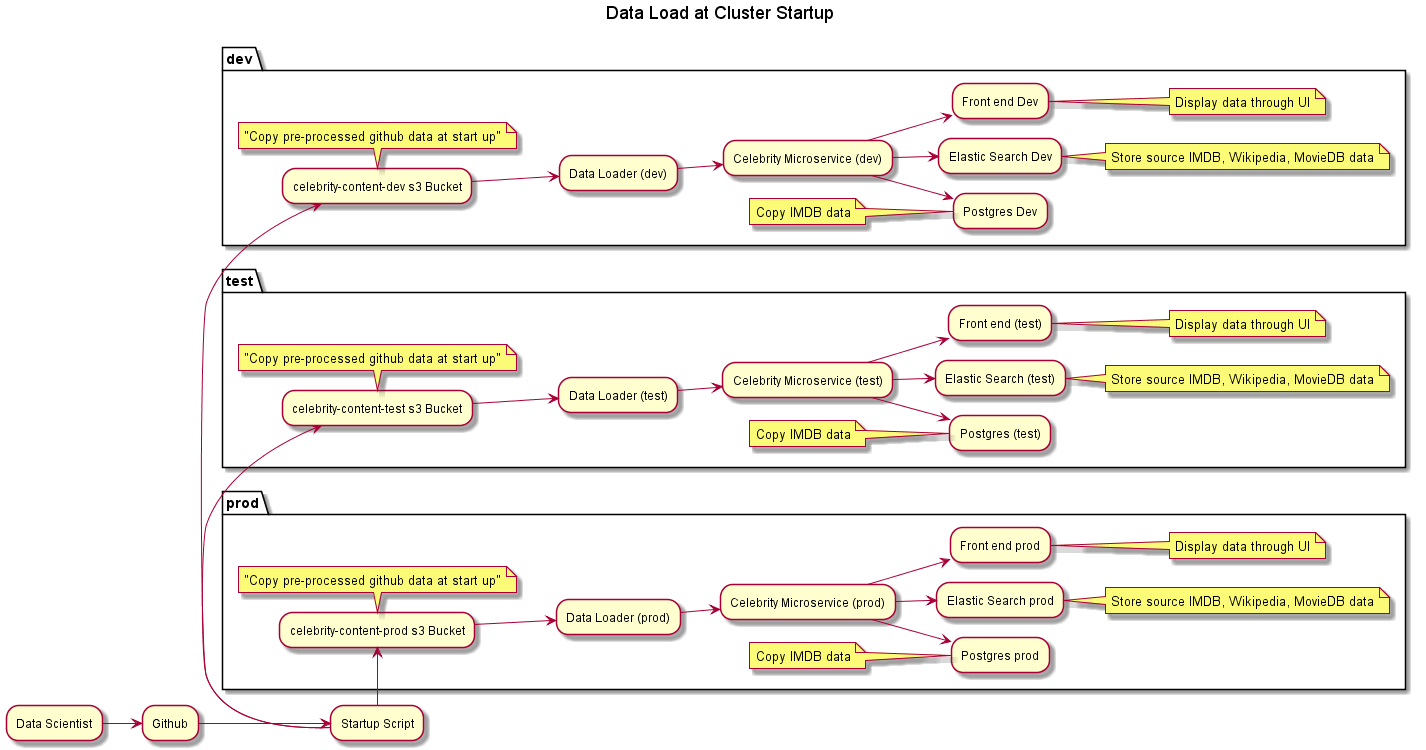

The diagram above was rendered by PlantUML. Its source (embedded in the PNG):
@startuml
Title Data Load at Cluster Startup

left to right direction

"Data Scientist" --> Github

Github --> "Startup Script" 

Partition prod {
    "Startup Script" -> "celebrity-content-prod s3 Bucket"
    note bottom: "Copy pre-processed github data at start up"
    "celebrity-content-prod s3 Bucket" --> "Data Loader (prod)"
    "Data Loader (prod)" --> "Celebrity Microservice (prod)"
    "Celebrity Microservice (prod)" --> "Elastic Search prod"  
     note right: Store source IMDB, Wikipedia, MovieDB data
    "Celebrity Microservice (prod)" --> "Postgres prod"
    note left: Copy IMDB data
    "Celebrity Microservice (prod)" --> "Front end prod" 
    note right: Display data through UI
}


Partition test {
    "Startup Script" -> "celebrity-content-test s3 Bucket"
    note bottom: "Copy pre-processed github data at start up"
    "celebrity-content-test s3 Bucket" --> "Data Loader (test)"
    "Data Loader (test)" --> "Celebrity Microservice (test)"
    "Celebrity Microservice (test)" --> "Elastic Search (test)"  
     note right: Store source IMDB, Wikipedia, MovieDB data
    "Celebrity Microservice (test)" --> "Postgres (test)"
    note left: Copy IMDB data
    "Celebrity Microservice (test)" --> "Front end (test)" 
    note right: Display data through UI
}


Partition dev {
    "Startup Script" -> "celebrity-content-dev s3 Bucket"
    note bottom: "Copy pre-processed github data at start up"
    "celebrity-content-dev s3 Bucket" --> "Data Loader (dev)"
    "Data Loader (dev)" --> "Celebrity Microservice (dev)"
    "Celebrity Microservice (dev)" --> "Elastic Search Dev"  
     note right: Store source IMDB, Wikipedia, MovieDB data
    "Celebrity Microservice (dev)" --> "Postgres Dev"
    note left: Copy IMDB data
    "Celebrity Microservice (dev)" --> "Front end Dev" 
    note right: Display data through UI
}




@enduml